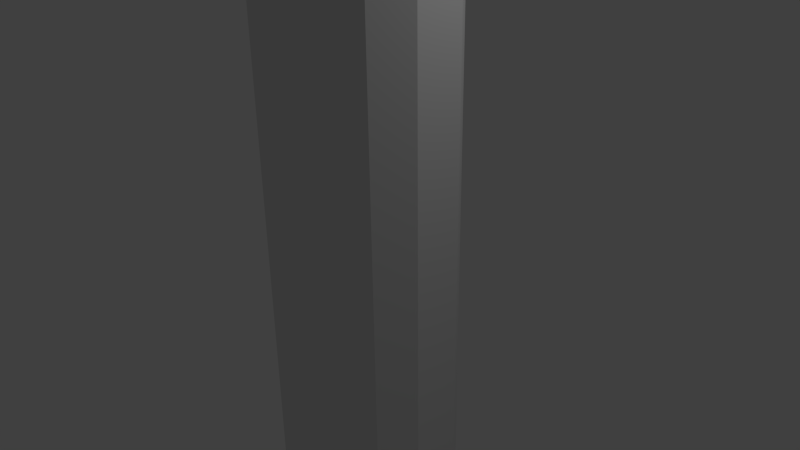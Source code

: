 # Source: creature_thing.blend  (saved by Blender 2.71.0; exported with 4.5.12 LTS)
import bpy
from mathutils import Matrix  # noqa: F401  (used for matrix-valued properties, if any)

bpy.ops.wm.read_factory_settings(use_empty=True)
scene = bpy.context.scene
scene.name = 'Scene'

# ---- collections
col_collection_1 = bpy.data.collections.new('Collection 1'); scene.collection.children.link(col_collection_1)

# ---- materials (node trees are filled in below, after node groups)
mat_material = bpy.data.materials.new('Material')
mat_material.alpha_threshold = 0.0
mat_material.use_transparent_shadow = False
mat_material.roughness = 0.5
mat_material.line_color = (0.0, 0.0, 0.0, 1.0)

# ---- material node trees

# ---- world
world_world = bpy.data.worlds.new('World'); scene.world = world_world
world_world.color = (0.05088, 0.05088, 0.05088)
world_world.use_sun_shadow = False
world_world.sun_shadow_jitter_overblur = 0.0
world_world.cycles.sampling_method = 'MANUAL'
world_world.cycles.sample_map_resolution = 256

# ---- cameras
cam_camera = bpy.data.cameras.new('Camera')
cam_camera.clip_end = 100.0
cam_camera.lens = 35.0
cam_camera.sensor_width = 32.0
cam_camera.sensor_height = 18.0
cam_camera.ortho_scale = 7.314
cam_camera.dof.focus_distance = 0.0
cam_camera.dof.aperture_fstop = 128.0

# ---- lights
light_lamp = bpy.data.lights.new('Lamp', 'POINT')
light_lamp.transmission_factor = 0.0
light_lamp.cutoff_distance = 30.0
light_lamp.energy = 100.0
light_lamp.shadow_buffer_clip_start = 1.001
light_lamp.shadow_soft_size = 0.1
light_lamp.shadow_maximum_resolution = 0.006
light_lamp.use_absolute_resolution = True
light_lamp.cycles.use_multiple_importance_sampling = False

# ---- meshes
me_cube = bpy.data.meshes.new('Cube')
me_cube.from_pydata([(0.8178, 0.7427, -3.636), (0.8127, -0.7343, -3.636), (-1.193, -0.8085, -3.636), (-1.277, 0.7924, -3.636), (0.8178, 0.7427, 5.849), (0.8127, -0.7343, 5.849), (-1.193, -0.8085, 5.849), (-1.277, 0.7924, 5.849), (1.155, 0.3333, -3.636), (1.155, -0.3333, -3.636), (0.2356, 1.0, -3.636), (-0.6841, 1.0, -3.636), (0.8178, 0.7427, -0.4744), (0.8178, 0.7427, 2.687), (0.2356, -1.0, -3.636), (-0.6841, -1.0, -3.636), (0.8127, -0.7343, -0.4744), (0.8127, -0.7343, 2.687), (-1.604, -0.3333, -3.636), (-1.604, 0.3333, -3.636), (-1.193, -0.8085, -0.4744), (-1.193, -0.8085, 2.687), (-1.277, 0.7924, -0.4744), (-1.277, 0.7924, 2.687), (1.155, 0.3333, 5.849), (1.155, -0.3333, 5.849), (0.2356, 1.0, 5.849), (-0.6841, 1.0, 5.849), (0.2356, -1.0, 5.849), (-0.6841, -1.0, 5.849), (-1.604, -0.3333, 5.849), (-1.604, 0.3333, 5.849), (0.2356, 0.3333, -3.636), (-0.6841, 0.3333, -3.636), (0.2356, -0.3333, -3.636), (-0.6841, -0.3333, -3.636), (0.2356, 0.3333, 5.849), (0.2356, -0.3333, 5.849), (-0.6841, 0.3333, 5.849), (-0.6841, -0.3333, 5.849), (1.155, 0.3333, -0.4744), (1.155, -0.3333, -0.4744), (1.155, 0.3333, 2.687), (1.155, -0.3333, 2.687), (0.2356, -1.0, -0.4744), (-0.6841, -1.0, -0.4744), (0.2356, -1.0, 2.687), (-0.6841, -1.0, 2.687), (-1.604, -0.3333, -0.4744), (-1.604, 0.3333, -0.4744), (-1.604, -0.3333, 2.687), (-1.604, 0.3333, 2.687), (0.2356, 1.0, 2.687), (-0.6841, 1.0, 2.687), (0.2356, 1.0, -0.4744), (-0.6841, 1.0, -0.4744), (-1.805, -0.4789, -4.581), (-1.805, 0.4789, -4.581), (-0.4832, 0.4789, -4.581), (-0.4832, -0.4789, -4.581), (1.366, 0.486, -4.631), (1.366, -0.486, -4.631), (0.02498, 0.486, -4.631), (0.02498, -0.486, -4.631)], [], [(35, 15, 2, 18), (39, 30, 6, 29), (43, 25, 5, 17), (47, 29, 6, 21), (51, 31, 7, 23), (55, 11, 3, 22), (11, 33, 19, 3), (33, 35, 59, 58), (0, 8, 32, 10), (10, 32, 33, 11), (34, 32, 62, 63), (32, 34, 35, 33), (9, 1, 14, 34), (34, 14, 15, 35), (25, 37, 28, 5), (37, 39, 29, 28), (4, 26, 36, 24), (24, 36, 37, 25), (26, 27, 38, 36), (36, 38, 39, 37), (27, 7, 31, 38), (38, 31, 30, 39), (9, 41, 16, 1), (41, 43, 17, 16), (0, 12, 40, 8), (8, 40, 41, 9), (12, 13, 42, 40), (40, 42, 43, 41), (13, 4, 24, 42), (42, 24, 25, 43), (15, 45, 20, 2), (45, 47, 21, 20), (1, 16, 44, 14), (14, 44, 45, 15), (16, 17, 46, 44), (44, 46, 47, 45), (17, 5, 28, 46), (46, 28, 29, 47), (19, 49, 22, 3), (49, 51, 23, 22), (2, 20, 48, 18), (18, 48, 49, 19), (20, 21, 50, 48), (48, 50, 51, 49), (21, 6, 30, 50), (50, 30, 31, 51), (27, 53, 23, 7), (53, 55, 22, 23), (4, 13, 52, 26), (26, 52, 53, 27), (13, 12, 54, 52), (52, 54, 55, 53), (12, 0, 10, 54), (54, 10, 11, 55), (58, 59, 56, 57), (35, 18, 56, 59), (19, 33, 58, 57), (18, 19, 57, 56), (60, 61, 63, 62), (9, 34, 63, 61), (32, 8, 60, 62), (8, 9, 61, 60)])
me_cube.materials.append(mat_material)
me_cube.use_remesh_preserve_volume = False
me_cube.use_remesh_preserve_attributes = False
me_cube.use_mirror_vertex_groups = False
me_cube.update()

# ---- objects
ob_cube = bpy.data.objects.new('Cube', me_cube)
ob_lamp = bpy.data.objects.new('Lamp', light_lamp)
ob_camera = bpy.data.objects.new('Camera', cam_camera)

# ---- transforms, parenting, visibility, modifiers, constraints
ob_cube.location = (0.0, 0.0, 0.0)
ob_cube.lock_rotations_4d = False
ob_cube.empty_display_type = 'ARROWS'
ob_cube.lineart.crease_threshold = 0.0
ob_lamp.location = (4.076, 1.005, 5.904)
ob_lamp.rotation_euler = (0.6503, 0.05522, 1.866)
ob_lamp.lock_rotations_4d = False
ob_lamp.empty_display_type = 'ARROWS'
ob_lamp.color = (0.0, 0.0, 0.0, 0.0)
ob_lamp.hide_viewport = True
ob_lamp.lineart.crease_threshold = 0.0
ob_camera.location = (7.481, -6.508, 5.344)
ob_camera.rotation_euler = (1.109, 0.01082, 0.8149)
ob_camera.lock_rotations_4d = False
ob_camera.empty_display_type = 'ARROWS'
ob_camera.color = (0.0, 0.0, 0.0, 0.0)
ob_camera.hide_viewport = True
ob_camera.display_type = 'WIRE'
ob_camera.lineart.crease_threshold = 0.0

# ---- collection membership
col_collection_1.objects.link(ob_cube)
col_collection_1.objects.link(ob_lamp)
col_collection_1.objects.link(ob_camera)

# ---- scene / render settings (as saved in the file)
scene.camera = ob_camera
scene.frame_start = 1; scene.frame_end = 250; scene.frame_set(1)
scene.render.engine = 'BLENDER_EEVEE_NEXT'
scene.render.resolution_percentage = 50
scene.render.dither_intensity = 0.0
scene.cycles.use_denoising = False
scene.cycles.samples = 10
scene.cycles.sampling_pattern = 'TABULATED_SOBOL'
scene.cycles.light_sampling_threshold = 0.0
scene.cycles.use_adaptive_sampling = False
scene.cycles.use_light_tree = False
scene.cycles.blur_glossy = 0.0
scene.cycles.volume_bounces = 1
scene.cycles.pixel_filter_type = 'GAUSSIAN'
scene.cycles.sample_clamp_indirect = 0.0
scene.view_settings.view_transform = 'Standard'
bpy.context.view_layer.update()
